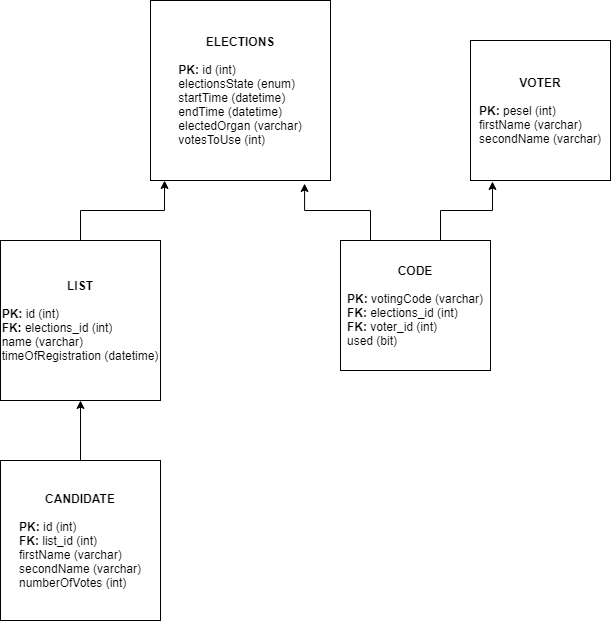

The diagram above was exported from draw.io. Its source (the exported page's mxGraphModel, read from the mxfile embedded in the PNG):
<mxGraphModel dx="1102" dy="582" grid="1" gridSize="10" guides="1" tooltips="1" connect="1" arrows="1" fold="1" page="1" pageScale="1" pageWidth="827" pageHeight="1169" math="0" shadow="0">
  <root>
    <mxCell id="0" />
    <mxCell id="1" parent="0" />
    <mxCell id="9fuf43s90PTUZR9drvX1-2" value="&lt;b&gt;ELECTIONS&lt;br&gt;&lt;br&gt;&lt;div style=&quot;text-align: left&quot;&gt;&lt;b&gt;PK: &lt;/b&gt;&lt;span style=&quot;font-weight: normal&quot;&gt;id (int)&lt;/span&gt;&lt;/div&gt;&lt;/b&gt;&lt;div style=&quot;text-align: left&quot;&gt;&lt;span&gt;electionsState (enum)&lt;/span&gt;&lt;/div&gt;&lt;div style=&quot;text-align: left&quot;&gt;&lt;span&gt;startTime (datetime)&lt;/span&gt;&lt;/div&gt;&lt;div style=&quot;text-align: left&quot;&gt;&lt;span&gt;endTime (datetime)&lt;/span&gt;&lt;/div&gt;&lt;div style=&quot;text-align: left&quot;&gt;&lt;span&gt;electedOrgan (varchar)&lt;/span&gt;&lt;/div&gt;&lt;div style=&quot;text-align: left&quot;&gt;&lt;span&gt;votesToUse (int)&lt;/span&gt;&lt;/div&gt;" style="whiteSpace=wrap;html=1;aspect=fixed;align=center;" parent="1" vertex="1">
      <mxGeometry x="290" y="20" width="180" height="180" as="geometry" />
    </mxCell>
    <mxCell id="9fuf43s90PTUZR9drvX1-5" style="edgeStyle=orthogonalEdgeStyle;rounded=0;orthogonalLoop=1;jettySize=auto;html=1;entryX=0.078;entryY=1;entryDx=0;entryDy=0;entryPerimeter=0;" parent="1" source="9fuf43s90PTUZR9drvX1-3" target="9fuf43s90PTUZR9drvX1-2" edge="1">
      <mxGeometry relative="1" as="geometry" />
    </mxCell>
    <mxCell id="9fuf43s90PTUZR9drvX1-3" value="&lt;b&gt;LIST&lt;/b&gt;&lt;br&gt;&lt;br&gt;&lt;div style=&quot;text-align: left&quot;&gt;&lt;b&gt;PK: &lt;/b&gt;&lt;span&gt;id (int)&lt;/span&gt;&lt;/div&gt;&lt;b&gt;&lt;div style=&quot;text-align: left&quot;&gt;&lt;b&gt;FK:&lt;/b&gt;&lt;span style=&quot;font-weight: normal&quot;&gt;&amp;nbsp;elections_id (int)&lt;/span&gt;&lt;/div&gt;&lt;/b&gt;&lt;div style=&quot;text-align: left&quot;&gt;&lt;span&gt;name (varchar)&lt;/span&gt;&lt;/div&gt;&lt;div style=&quot;text-align: left&quot;&gt;&lt;span&gt;timeOfRegistration (datetime)&lt;/span&gt;&lt;/div&gt;" style="whiteSpace=wrap;html=1;aspect=fixed;" parent="1" vertex="1">
      <mxGeometry x="140" y="260" width="160" height="160" as="geometry" />
    </mxCell>
    <mxCell id="9fuf43s90PTUZR9drvX1-7" style="edgeStyle=orthogonalEdgeStyle;rounded=0;orthogonalLoop=1;jettySize=auto;html=1;entryX=0.5;entryY=1;entryDx=0;entryDy=0;" parent="1" source="9fuf43s90PTUZR9drvX1-6" target="9fuf43s90PTUZR9drvX1-3" edge="1">
      <mxGeometry relative="1" as="geometry" />
    </mxCell>
    <mxCell id="9fuf43s90PTUZR9drvX1-6" value="&lt;b&gt;CANDIDATE&lt;br&gt;&lt;br&gt;&lt;div style=&quot;text-align: left&quot;&gt;&lt;b&gt;PK: &lt;/b&gt;&lt;span style=&quot;font-weight: normal&quot;&gt;id (int)&lt;/span&gt;&lt;/div&gt;&lt;/b&gt;&lt;b&gt;&lt;div style=&quot;text-align: left&quot;&gt;&lt;b&gt;FK: &lt;/b&gt;&lt;span style=&quot;font-weight: normal&quot;&gt;list_id (int)&lt;/span&gt;&lt;/div&gt;&lt;/b&gt;&lt;div style=&quot;text-align: left&quot;&gt;&lt;span&gt;firstName (varchar)&lt;/span&gt;&lt;/div&gt;&lt;div style=&quot;text-align: left&quot;&gt;&lt;span&gt;secondName (varchar)&lt;/span&gt;&lt;/div&gt;&lt;div style=&quot;text-align: left&quot;&gt;&lt;span&gt;numberOfVotes (int)&lt;/span&gt;&lt;/div&gt;" style="whiteSpace=wrap;html=1;aspect=fixed;" parent="1" vertex="1">
      <mxGeometry x="140" y="480" width="160" height="160" as="geometry" />
    </mxCell>
    <mxCell id="9fuf43s90PTUZR9drvX1-9" style="edgeStyle=orthogonalEdgeStyle;rounded=0;orthogonalLoop=1;jettySize=auto;html=1;entryX=0.856;entryY=1.017;entryDx=0;entryDy=0;entryPerimeter=0;" parent="1" source="9fuf43s90PTUZR9drvX1-8" target="9fuf43s90PTUZR9drvX1-2" edge="1">
      <mxGeometry relative="1" as="geometry">
        <Array as="points">
          <mxPoint x="510" y="230" />
          <mxPoint x="444" y="230" />
        </Array>
      </mxGeometry>
    </mxCell>
    <mxCell id="9fuf43s90PTUZR9drvX1-11" style="edgeStyle=orthogonalEdgeStyle;rounded=0;orthogonalLoop=1;jettySize=auto;html=1;entryX=0.157;entryY=1.007;entryDx=0;entryDy=0;entryPerimeter=0;" parent="1" source="9fuf43s90PTUZR9drvX1-8" target="9fuf43s90PTUZR9drvX1-10" edge="1">
      <mxGeometry relative="1" as="geometry">
        <Array as="points">
          <mxPoint x="580" y="230" />
          <mxPoint x="632" y="230" />
        </Array>
      </mxGeometry>
    </mxCell>
    <mxCell id="9fuf43s90PTUZR9drvX1-8" value="&lt;b&gt;CODE&lt;/b&gt;&lt;br&gt;&lt;br&gt;&lt;div style=&quot;text-align: left&quot;&gt;&lt;b style=&quot;font-weight: bold&quot;&gt;PK: &lt;/b&gt;votingCode&lt;span style=&quot;font-weight: normal&quot;&gt;&amp;nbsp;(varchar)&lt;/span&gt;&lt;/div&gt;&lt;b&gt;&lt;div style=&quot;text-align: left&quot;&gt;&lt;b&gt;FK: &lt;/b&gt;&lt;span style=&quot;font-weight: normal&quot;&gt;elections_id (int)&lt;/span&gt;&lt;/div&gt;&lt;/b&gt;&lt;b&gt;&lt;div style=&quot;text-align: left&quot;&gt;&lt;b&gt;FK: &lt;/b&gt;&lt;span style=&quot;font-weight: normal&quot;&gt;voter_id (int)&lt;/span&gt;&lt;/div&gt;&lt;/b&gt;&lt;div style=&quot;text-align: left&quot;&gt;&lt;span&gt;used (bit)&lt;/span&gt;&lt;br&gt;&lt;/div&gt;" style="rounded=0;whiteSpace=wrap;html=1;" parent="1" vertex="1">
      <mxGeometry x="480" y="260" width="150" height="130" as="geometry" />
    </mxCell>
    <mxCell id="9fuf43s90PTUZR9drvX1-10" value="&lt;b&gt;VOTER&lt;br&gt;&lt;br&gt;&lt;div style=&quot;text-align: left&quot;&gt;&lt;b&gt;PK: &lt;/b&gt;&lt;span style=&quot;font-weight: normal&quot;&gt;pesel (int)&lt;/span&gt;&lt;/div&gt;&lt;/b&gt;&lt;div style=&quot;text-align: left&quot;&gt;&lt;span&gt;firstName (varchar)&lt;/span&gt;&lt;/div&gt;&lt;div style=&quot;text-align: left&quot;&gt;&lt;span&gt;secondName (varchar)&lt;/span&gt;&lt;/div&gt;" style="whiteSpace=wrap;html=1;aspect=fixed;" parent="1" vertex="1">
      <mxGeometry x="610" y="60" width="140" height="140" as="geometry" />
    </mxCell>
  </root>
</mxGraphModel>